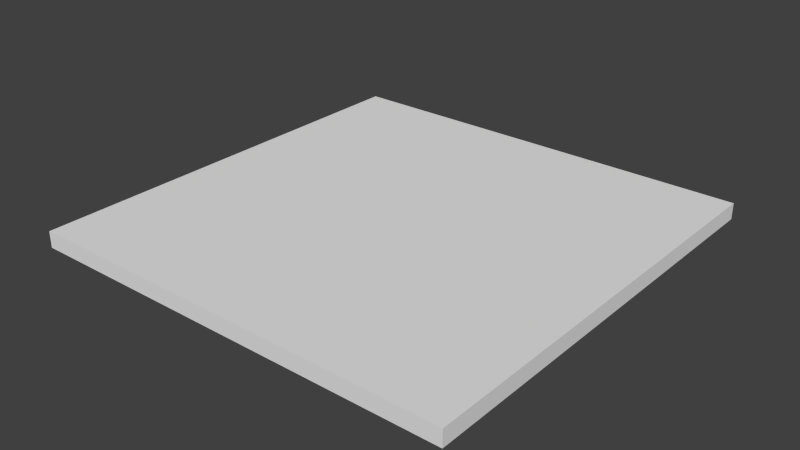 # Source: base_peque.blend  (saved by Blender 2.71.0; exported with 4.5.12 LTS)
import bpy
from mathutils import Matrix  # noqa: F401  (used for matrix-valued properties, if any)

bpy.ops.wm.read_factory_settings(use_empty=True)
scene = bpy.context.scene
scene.name = 'Scene'

# ---- collections
col_collection_1 = bpy.data.collections.new('Collection 1'); scene.collection.children.link(col_collection_1)

# ---- materials (node trees are filled in below, after node groups)
mat_material_001 = bpy.data.materials.new('Material.001')
mat_material_001.alpha_threshold = 0.0
mat_material_001.use_transparent_shadow = False
mat_material_001.roughness = 0.5
mat_material_001.line_color = (0.0, 0.0, 0.0, 1.0)

# ---- material node trees

# ---- world
world_world = bpy.data.worlds.new('World'); scene.world = world_world
world_world.color = (0.05088, 0.05088, 0.05088)
world_world.use_sun_shadow = False
world_world.sun_shadow_jitter_overblur = 0.0
world_world.cycles.sampling_method = 'MANUAL'
world_world.cycles.sample_map_resolution = 256

# ---- meshes
me_cube = bpy.data.meshes.new('Cube')
me_cube.from_pydata([(-10.95, 10.95, 0.3766), (-10.95, -10.95, 0.3766), (10.95, -10.95, 0.3766), (10.95, 10.95, 0.3766), (-10.95, 10.95, -0.4451), (-10.95, -10.95, -0.4451), (10.95, -10.95, -0.4451), (10.95, 10.95, -0.4451), (-10.95, -3.648, 0.3766), (-10.95, 3.648, 0.3766), (3.648, -10.95, 0.3766), (-3.648, -10.95, 0.3766), (10.95, 3.648, 0.3766), (10.95, -3.648, 0.3766), (-3.648, 10.95, 0.3766), (3.648, 10.95, 0.3766), (-3.648, 3.648, 0.3766), (3.648, 3.648, 0.3766), (-3.648, -3.648, 0.3766), (3.648, -3.648, 0.3766)], [], [(4, 5, 1, 8, 9, 0), (5, 6, 2, 10, 11, 1), (6, 7, 3, 12, 13, 2), (7, 4, 0, 14, 15, 3), (19, 10, 2, 13), (7, 6, 5, 4), (15, 17, 12, 3), (17, 19, 13, 12), (0, 9, 16, 14), (14, 16, 17, 15), (9, 8, 18, 16), (16, 18, 19, 17), (8, 1, 11, 18), (18, 11, 10, 19)])
_uv = me_cube.uv_layers.new(name='UVMap')
_uv.uv.foreach_set('vector', [0.3667, 0.8638, 0.328, 0.8635, 0.3265, 0.8622, 0.3392, 0.862, 0.3529, 0.8619, 0.3683, 0.8619, 0.328, 0.8635, 0.3228, 0.8993, 0.3216, 0.9002, 0.3228, 0.8897, 0.3244, 0.877, 0.3265, 0.8622, 0.3228, 0.8993, 0.3603, 0.9023, 0.3621, 0.9045, 0.3462, 0.903, 0.3326, 0.9016, 0.3216, 0.9002, 0.3603, 0.9023, 0.3667, 0.8638, 0.3683, 0.8619, 0.3665, 0.8751, 0.3645, 0.8889, 0.3621, 0.9045, 0.35, 0.8546, 0.35, 0.8011, 0.4035, 0.8011, 0.4035, 0.8546, 0.0, 0.0, 1.0, 0.0, 1.0, 1.0, 0.0, 1.0, 0.35, 0.9616, 0.35, 0.9081, 0.4035, 0.9081, 0.4035, 0.9616, 0.35, 0.9081, 0.35, 0.8546, 0.4035, 0.8546, 0.4035, 0.9081, 0.243, 0.9616, 0.243, 0.9081, 0.2965, 0.9081, 0.2965, 0.9616, 0.2965, 0.9616, 0.2965, 0.9081, 0.35, 0.9081, 0.35, 0.9616, 0.243, 0.9081, 0.243, 0.8546, 0.2965, 0.8546, 0.2965, 0.9081, 0.02774, 0.9953, 0.02774, 0.8325, 0.2071, 0.8325, 0.2071, 0.9953, 0.243, 0.8546, 0.243, 0.8011, 0.2965, 0.8011, 0.2965, 0.8546, 0.2965, 0.8546, 0.2965, 0.8011, 0.35, 0.8011, 0.35, 0.8546])
me_cube.materials.append(mat_material_001)
me_cube.use_remesh_preserve_volume = False
me_cube.use_remesh_preserve_attributes = False
me_cube.use_mirror_vertex_groups = False
me_cube.update()

# ---- objects
ob_cube = bpy.data.objects.new('Cube', me_cube)

# ---- transforms, parenting, visibility, modifiers, constraints
ob_cube.location = (-0.008903, 0.07625, -0.01146)
ob_cube.lineart.crease_threshold = 0.0

# ---- collection membership
col_collection_1.objects.link(ob_cube)

# ---- scene / render settings (as saved in the file)
scene.frame_start = 1; scene.frame_end = 250; scene.frame_set(1)
scene.render.engine = 'BLENDER_EEVEE_NEXT'
scene.render.resolution_percentage = 50
scene.render.dither_intensity = 0.0
scene.cycles.use_denoising = False
scene.cycles.samples = 10
scene.cycles.sampling_pattern = 'TABULATED_SOBOL'
scene.cycles.light_sampling_threshold = 0.0
scene.cycles.use_adaptive_sampling = False
scene.cycles.use_light_tree = False
scene.cycles.blur_glossy = 0.0
scene.cycles.volume_bounces = 1
scene.cycles.pixel_filter_type = 'GAUSSIAN'
scene.cycles.sample_clamp_indirect = 0.0
scene.view_settings.view_transform = 'Standard'
bpy.context.view_layer.update()

# ---- added for rendering (the .blend has no active camera and no usable light): camera, sun
cam_auto = bpy.data.cameras.new('AutoCamera')
cam_auto.lens = 50.0
cam_auto.sensor_width = 36.0
cam_auto.clip_end = 1000.0
ob_auto_camera = bpy.data.objects.new('AutoCamera', cam_auto)
scene.collection.objects.link(ob_auto_camera)
ob_auto_camera.location = (28.6447, -34.3081, 22.8772)
ob_auto_camera.rotation_euler = (1.09748, -7.21219e-08, 0.694738)
scene.camera = ob_auto_camera
light_auto_sun = bpy.data.lights.new('AutoSun', 'SUN')
light_auto_sun.energy = 3.0
light_auto_sun.angle = 0.0523599
ob_auto_sun = bpy.data.objects.new('AutoSun', light_auto_sun)
scene.collection.objects.link(ob_auto_sun)
ob_auto_sun.rotation_euler = (0.872665, 0.174533, 0.523599)
bpy.context.view_layer.update()
